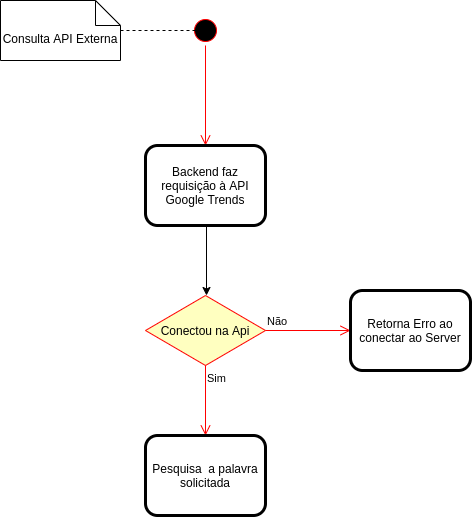

The diagram above was exported from draw.io. Its source (the exported page's mxGraphModel, read from the mxfile embedded in the PNG):
<mxGraphModel dx="871" dy="544" grid="1" gridSize="10" guides="1" tooltips="1" connect="1" arrows="1" fold="1" page="1" pageScale="1" pageWidth="827" pageHeight="1169" math="0" shadow="0">
  <root>
    <mxCell id="eoVBJ4NR3hcVqrr3o-UV-0" />
    <mxCell id="eoVBJ4NR3hcVqrr3o-UV-1" parent="eoVBJ4NR3hcVqrr3o-UV-0" />
    <mxCell id="eoVBJ4NR3hcVqrr3o-UV-2" value="" style="ellipse;html=1;shape=startState;fillColor=#000000;strokeColor=#ff0000;" vertex="1" parent="eoVBJ4NR3hcVqrr3o-UV-1">
      <mxGeometry x="260" y="50" width="30" height="30" as="geometry" />
    </mxCell>
    <mxCell id="eoVBJ4NR3hcVqrr3o-UV-3" value="" style="edgeStyle=orthogonalEdgeStyle;html=1;verticalAlign=bottom;endArrow=open;endSize=8;strokeColor=#ff0000;" edge="1" parent="eoVBJ4NR3hcVqrr3o-UV-1" source="eoVBJ4NR3hcVqrr3o-UV-2">
      <mxGeometry relative="1" as="geometry">
        <mxPoint x="275" y="180" as="targetPoint" />
      </mxGeometry>
    </mxCell>
    <mxCell id="eoVBJ4NR3hcVqrr3o-UV-4" value="Backend faz requisição à API Google Trends" style="shape=ext;rounded=1;html=1;whiteSpace=wrap;strokeWidth=3;" vertex="1" parent="eoVBJ4NR3hcVqrr3o-UV-1">
      <mxGeometry x="215" y="180" width="120" height="80" as="geometry" />
    </mxCell>
    <mxCell id="eoVBJ4NR3hcVqrr3o-UV-5" value="" style="endArrow=classic;html=1;exitX=0.5;exitY=1;exitDx=0;exitDy=0;" edge="1" parent="eoVBJ4NR3hcVqrr3o-UV-1">
      <mxGeometry width="50" height="50" relative="1" as="geometry">
        <mxPoint x="276" y="260" as="sourcePoint" />
        <mxPoint x="276" y="330" as="targetPoint" />
      </mxGeometry>
    </mxCell>
    <mxCell id="eoVBJ4NR3hcVqrr3o-UV-6" value="Conectou na Api" style="rhombus;whiteSpace=wrap;html=1;fillColor=#ffffc0;strokeColor=#ff0000;" vertex="1" parent="eoVBJ4NR3hcVqrr3o-UV-1">
      <mxGeometry x="215" y="330" width="120" height="70" as="geometry" />
    </mxCell>
    <mxCell id="eoVBJ4NR3hcVqrr3o-UV-7" value="Não" style="edgeStyle=orthogonalEdgeStyle;html=1;align=left;verticalAlign=bottom;endArrow=open;endSize=8;strokeColor=#ff0000;" edge="1" parent="eoVBJ4NR3hcVqrr3o-UV-1" source="eoVBJ4NR3hcVqrr3o-UV-6">
      <mxGeometry x="-1" relative="1" as="geometry">
        <mxPoint x="420" y="365" as="targetPoint" />
        <mxPoint as="offset" />
      </mxGeometry>
    </mxCell>
    <mxCell id="eoVBJ4NR3hcVqrr3o-UV-8" value="Sim" style="edgeStyle=orthogonalEdgeStyle;html=1;align=left;verticalAlign=top;endArrow=open;endSize=8;strokeColor=#ff0000;" edge="1" parent="eoVBJ4NR3hcVqrr3o-UV-1" source="eoVBJ4NR3hcVqrr3o-UV-6">
      <mxGeometry x="-1" relative="1" as="geometry">
        <mxPoint x="275" y="470" as="targetPoint" />
      </mxGeometry>
    </mxCell>
    <mxCell id="eoVBJ4NR3hcVqrr3o-UV-9" value="Pesquisa&amp;nbsp; a palavra solicitada" style="shape=ext;rounded=1;html=1;whiteSpace=wrap;strokeWidth=3;" vertex="1" parent="eoVBJ4NR3hcVqrr3o-UV-1">
      <mxGeometry x="215" y="470" width="120" height="80" as="geometry" />
    </mxCell>
    <mxCell id="eoVBJ4NR3hcVqrr3o-UV-10" value="Retorna Erro ao conectar ao Server" style="shape=ext;rounded=1;html=1;whiteSpace=wrap;strokeWidth=3;" vertex="1" parent="eoVBJ4NR3hcVqrr3o-UV-1">
      <mxGeometry x="420" y="325" width="120" height="80" as="geometry" />
    </mxCell>
    <mxCell id="TsEZSLQlWDtEPa_ZmjR2-0" value="Consulta API Externa" style="shape=note2;boundedLbl=1;whiteSpace=wrap;html=1;size=25;verticalAlign=top;align=center;" vertex="1" parent="eoVBJ4NR3hcVqrr3o-UV-1">
      <mxGeometry x="70" y="35" width="120" height="60" as="geometry" />
    </mxCell>
    <mxCell id="TsEZSLQlWDtEPa_ZmjR2-1" value="" style="endArrow=none;dashed=1;html=1;" edge="1" parent="eoVBJ4NR3hcVqrr3o-UV-1">
      <mxGeometry width="50" height="50" relative="1" as="geometry">
        <mxPoint x="190" y="65" as="sourcePoint" />
        <mxPoint x="270" y="65" as="targetPoint" />
      </mxGeometry>
    </mxCell>
  </root>
</mxGraphModel>